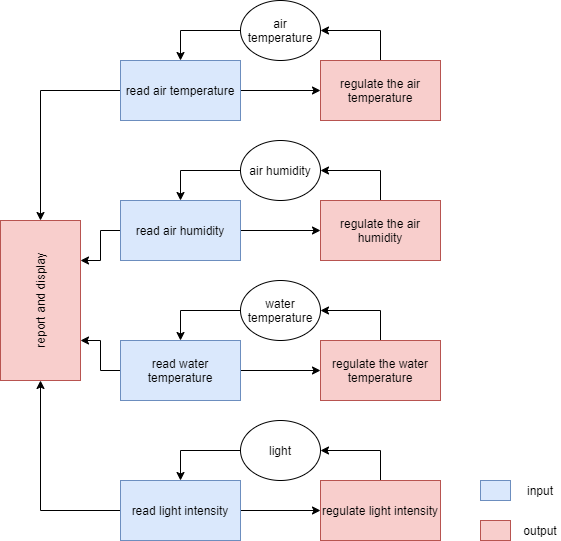

The diagram above was exported from draw.io. Its source (the exported page's mxGraphModel, read from the mxfile embedded in the PNG):
<mxGraphModel dx="1422" dy="727" grid="1" gridSize="10" guides="1" tooltips="1" connect="1" arrows="1" fold="1" page="1" pageScale="1" pageWidth="827" pageHeight="1169" math="0" shadow="0">
  <root>
    <mxCell id="0" />
    <mxCell id="1" parent="0" />
    <mxCell id="SKauQe2oWSUfO1jqZ3FK-29" value="" style="edgeStyle=orthogonalEdgeStyle;rounded=0;orthogonalLoop=1;jettySize=auto;html=1;" edge="1" parent="1" source="SKauQe2oWSUfO1jqZ3FK-1" target="SKauQe2oWSUfO1jqZ3FK-3">
      <mxGeometry relative="1" as="geometry" />
    </mxCell>
    <mxCell id="SKauQe2oWSUfO1jqZ3FK-34" style="edgeStyle=orthogonalEdgeStyle;rounded=0;orthogonalLoop=1;jettySize=auto;html=1;entryX=0.5;entryY=0;entryDx=0;entryDy=0;" edge="1" parent="1" source="SKauQe2oWSUfO1jqZ3FK-1" target="SKauQe2oWSUfO1jqZ3FK-30">
      <mxGeometry relative="1" as="geometry" />
    </mxCell>
    <mxCell id="SKauQe2oWSUfO1jqZ3FK-1" value="read air temperature" style="rounded=0;whiteSpace=wrap;html=1;" vertex="1" parent="1">
      <mxGeometry x="240" y="160" width="120" height="60" as="geometry" />
    </mxCell>
    <mxCell id="SKauQe2oWSUfO1jqZ3FK-22" style="edgeStyle=orthogonalEdgeStyle;rounded=0;orthogonalLoop=1;jettySize=auto;html=1;" edge="1" parent="1" source="SKauQe2oWSUfO1jqZ3FK-2" target="SKauQe2oWSUfO1jqZ3FK-1">
      <mxGeometry relative="1" as="geometry">
        <Array as="points">
          <mxPoint x="300" y="130" />
        </Array>
      </mxGeometry>
    </mxCell>
    <mxCell id="SKauQe2oWSUfO1jqZ3FK-2" value="air temperature" style="ellipse;whiteSpace=wrap;html=1;" vertex="1" parent="1">
      <mxGeometry x="360" y="100" width="80" height="60" as="geometry" />
    </mxCell>
    <mxCell id="SKauQe2oWSUfO1jqZ3FK-24" style="edgeStyle=orthogonalEdgeStyle;rounded=0;orthogonalLoop=1;jettySize=auto;html=1;entryX=1;entryY=0.5;entryDx=0;entryDy=0;" edge="1" parent="1" source="SKauQe2oWSUfO1jqZ3FK-3" target="SKauQe2oWSUfO1jqZ3FK-2">
      <mxGeometry relative="1" as="geometry" />
    </mxCell>
    <mxCell id="SKauQe2oWSUfO1jqZ3FK-3" value="regulate the air temperature" style="rounded=0;whiteSpace=wrap;html=1;fillColor=#f8cecc;strokeColor=#b85450;" vertex="1" parent="1">
      <mxGeometry x="440" y="160" width="120" height="60" as="geometry" />
    </mxCell>
    <mxCell id="SKauQe2oWSUfO1jqZ3FK-28" value="" style="edgeStyle=orthogonalEdgeStyle;rounded=0;orthogonalLoop=1;jettySize=auto;html=1;" edge="1" parent="1" source="SKauQe2oWSUfO1jqZ3FK-7" target="SKauQe2oWSUfO1jqZ3FK-9">
      <mxGeometry relative="1" as="geometry" />
    </mxCell>
    <mxCell id="SKauQe2oWSUfO1jqZ3FK-33" style="edgeStyle=orthogonalEdgeStyle;rounded=0;orthogonalLoop=1;jettySize=auto;html=1;entryX=1;entryY=0.25;entryDx=0;entryDy=0;" edge="1" parent="1" source="SKauQe2oWSUfO1jqZ3FK-7" target="SKauQe2oWSUfO1jqZ3FK-30">
      <mxGeometry relative="1" as="geometry" />
    </mxCell>
    <mxCell id="SKauQe2oWSUfO1jqZ3FK-7" value="read air humidity" style="rounded=0;whiteSpace=wrap;html=1;" vertex="1" parent="1">
      <mxGeometry x="240" y="300" width="120" height="60" as="geometry" />
    </mxCell>
    <mxCell id="SKauQe2oWSUfO1jqZ3FK-21" style="edgeStyle=orthogonalEdgeStyle;rounded=0;orthogonalLoop=1;jettySize=auto;html=1;entryX=0.5;entryY=0;entryDx=0;entryDy=0;" edge="1" parent="1" source="SKauQe2oWSUfO1jqZ3FK-8" target="SKauQe2oWSUfO1jqZ3FK-7">
      <mxGeometry relative="1" as="geometry">
        <Array as="points">
          <mxPoint x="300" y="270" />
        </Array>
      </mxGeometry>
    </mxCell>
    <mxCell id="SKauQe2oWSUfO1jqZ3FK-8" value="air humidity" style="ellipse;whiteSpace=wrap;html=1;" vertex="1" parent="1">
      <mxGeometry x="360" y="240" width="80" height="60" as="geometry" />
    </mxCell>
    <mxCell id="SKauQe2oWSUfO1jqZ3FK-25" style="edgeStyle=orthogonalEdgeStyle;rounded=0;orthogonalLoop=1;jettySize=auto;html=1;entryX=1;entryY=0.5;entryDx=0;entryDy=0;" edge="1" parent="1" source="SKauQe2oWSUfO1jqZ3FK-9" target="SKauQe2oWSUfO1jqZ3FK-8">
      <mxGeometry relative="1" as="geometry" />
    </mxCell>
    <mxCell id="SKauQe2oWSUfO1jqZ3FK-9" value="regulate the air humidity" style="rounded=0;whiteSpace=wrap;html=1;fillColor=#f8cecc;strokeColor=#b85450;" vertex="1" parent="1">
      <mxGeometry x="440" y="300" width="120" height="60" as="geometry" />
    </mxCell>
    <mxCell id="SKauQe2oWSUfO1jqZ3FK-27" value="" style="edgeStyle=orthogonalEdgeStyle;rounded=0;orthogonalLoop=1;jettySize=auto;html=1;" edge="1" parent="1" source="SKauQe2oWSUfO1jqZ3FK-10" target="SKauQe2oWSUfO1jqZ3FK-12">
      <mxGeometry relative="1" as="geometry" />
    </mxCell>
    <mxCell id="SKauQe2oWSUfO1jqZ3FK-32" style="edgeStyle=orthogonalEdgeStyle;rounded=0;orthogonalLoop=1;jettySize=auto;html=1;entryX=1;entryY=0.75;entryDx=0;entryDy=0;" edge="1" parent="1" source="SKauQe2oWSUfO1jqZ3FK-10" target="SKauQe2oWSUfO1jqZ3FK-30">
      <mxGeometry relative="1" as="geometry" />
    </mxCell>
    <mxCell id="SKauQe2oWSUfO1jqZ3FK-10" value="read water temperature" style="rounded=0;whiteSpace=wrap;html=1;" vertex="1" parent="1">
      <mxGeometry x="240" y="440" width="120" height="60" as="geometry" />
    </mxCell>
    <mxCell id="SKauQe2oWSUfO1jqZ3FK-20" style="edgeStyle=orthogonalEdgeStyle;rounded=0;orthogonalLoop=1;jettySize=auto;html=1;entryX=0.5;entryY=0;entryDx=0;entryDy=0;" edge="1" parent="1" source="SKauQe2oWSUfO1jqZ3FK-11" target="SKauQe2oWSUfO1jqZ3FK-10">
      <mxGeometry relative="1" as="geometry">
        <Array as="points">
          <mxPoint x="300" y="410" />
        </Array>
      </mxGeometry>
    </mxCell>
    <mxCell id="SKauQe2oWSUfO1jqZ3FK-11" value="water temperature" style="ellipse;whiteSpace=wrap;html=1;" vertex="1" parent="1">
      <mxGeometry x="360" y="380" width="80" height="60" as="geometry" />
    </mxCell>
    <mxCell id="SKauQe2oWSUfO1jqZ3FK-26" style="edgeStyle=orthogonalEdgeStyle;rounded=0;orthogonalLoop=1;jettySize=auto;html=1;entryX=1;entryY=0.5;entryDx=0;entryDy=0;" edge="1" parent="1" source="SKauQe2oWSUfO1jqZ3FK-12" target="SKauQe2oWSUfO1jqZ3FK-11">
      <mxGeometry relative="1" as="geometry" />
    </mxCell>
    <mxCell id="SKauQe2oWSUfO1jqZ3FK-12" value="regulate the water temperature" style="rounded=0;whiteSpace=wrap;html=1;fillColor=#f8cecc;strokeColor=#b85450;" vertex="1" parent="1">
      <mxGeometry x="440" y="440" width="120" height="60" as="geometry" />
    </mxCell>
    <mxCell id="SKauQe2oWSUfO1jqZ3FK-19" value="" style="edgeStyle=orthogonalEdgeStyle;rounded=0;orthogonalLoop=1;jettySize=auto;html=1;" edge="1" parent="1" source="SKauQe2oWSUfO1jqZ3FK-13" target="SKauQe2oWSUfO1jqZ3FK-15">
      <mxGeometry relative="1" as="geometry" />
    </mxCell>
    <mxCell id="SKauQe2oWSUfO1jqZ3FK-31" style="edgeStyle=orthogonalEdgeStyle;rounded=0;orthogonalLoop=1;jettySize=auto;html=1;" edge="1" parent="1" source="SKauQe2oWSUfO1jqZ3FK-13" target="SKauQe2oWSUfO1jqZ3FK-30">
      <mxGeometry relative="1" as="geometry" />
    </mxCell>
    <mxCell id="SKauQe2oWSUfO1jqZ3FK-13" value="read light intensity" style="rounded=0;whiteSpace=wrap;html=1;fillColor=#dae8fc;strokeColor=#6c8ebf;" vertex="1" parent="1">
      <mxGeometry x="240" y="580" width="120" height="60" as="geometry" />
    </mxCell>
    <mxCell id="SKauQe2oWSUfO1jqZ3FK-16" style="edgeStyle=orthogonalEdgeStyle;rounded=0;orthogonalLoop=1;jettySize=auto;html=1;" edge="1" parent="1" source="SKauQe2oWSUfO1jqZ3FK-14" target="SKauQe2oWSUfO1jqZ3FK-13">
      <mxGeometry relative="1" as="geometry">
        <Array as="points">
          <mxPoint x="300" y="550" />
        </Array>
      </mxGeometry>
    </mxCell>
    <mxCell id="SKauQe2oWSUfO1jqZ3FK-14" value="light" style="ellipse;whiteSpace=wrap;html=1;" vertex="1" parent="1">
      <mxGeometry x="360" y="520" width="80" height="60" as="geometry" />
    </mxCell>
    <mxCell id="SKauQe2oWSUfO1jqZ3FK-18" style="edgeStyle=orthogonalEdgeStyle;rounded=0;orthogonalLoop=1;jettySize=auto;html=1;entryX=1;entryY=0.5;entryDx=0;entryDy=0;" edge="1" parent="1" source="SKauQe2oWSUfO1jqZ3FK-15" target="SKauQe2oWSUfO1jqZ3FK-14">
      <mxGeometry relative="1" as="geometry" />
    </mxCell>
    <mxCell id="SKauQe2oWSUfO1jqZ3FK-15" value="regulate light intensity" style="rounded=0;whiteSpace=wrap;html=1;fillColor=#f8cecc;strokeColor=#b85450;" vertex="1" parent="1">
      <mxGeometry x="440" y="580" width="120" height="60" as="geometry" />
    </mxCell>
    <mxCell id="SKauQe2oWSUfO1jqZ3FK-30" value="report and display" style="rounded=0;whiteSpace=wrap;html=1;horizontal=0;fillColor=#f8cecc;strokeColor=#b85450;" vertex="1" parent="1">
      <mxGeometry x="120" y="320" width="80" height="160" as="geometry" />
    </mxCell>
    <mxCell id="SKauQe2oWSUfO1jqZ3FK-35" value="read air temperature" style="rounded=0;whiteSpace=wrap;html=1;fillColor=#dae8fc;strokeColor=#6c8ebf;" vertex="1" parent="1">
      <mxGeometry x="240" y="160" width="120" height="60" as="geometry" />
    </mxCell>
    <mxCell id="SKauQe2oWSUfO1jqZ3FK-36" value="read air humidity" style="rounded=0;whiteSpace=wrap;html=1;fillColor=#dae8fc;strokeColor=#6c8ebf;" vertex="1" parent="1">
      <mxGeometry x="240" y="300" width="120" height="60" as="geometry" />
    </mxCell>
    <mxCell id="SKauQe2oWSUfO1jqZ3FK-37" value="read water temperature" style="rounded=0;whiteSpace=wrap;html=1;fillColor=#dae8fc;strokeColor=#6c8ebf;" vertex="1" parent="1">
      <mxGeometry x="240" y="440" width="120" height="60" as="geometry" />
    </mxCell>
    <mxCell id="SKauQe2oWSUfO1jqZ3FK-38" value="" style="rounded=0;whiteSpace=wrap;html=1;fillColor=#f8cecc;strokeColor=#b85450;" vertex="1" parent="1">
      <mxGeometry x="600" y="620" width="30" height="20" as="geometry" />
    </mxCell>
    <mxCell id="SKauQe2oWSUfO1jqZ3FK-39" value="" style="rounded=0;whiteSpace=wrap;html=1;fillColor=#dae8fc;strokeColor=#6c8ebf;" vertex="1" parent="1">
      <mxGeometry x="600" y="580" width="30" height="20" as="geometry" />
    </mxCell>
    <mxCell id="SKauQe2oWSUfO1jqZ3FK-40" value="input" style="text;html=1;strokeColor=none;fillColor=none;align=center;verticalAlign=middle;whiteSpace=wrap;rounded=0;" vertex="1" parent="1">
      <mxGeometry x="640" y="580" width="40" height="20" as="geometry" />
    </mxCell>
    <mxCell id="SKauQe2oWSUfO1jqZ3FK-41" value="output" style="text;html=1;strokeColor=none;fillColor=none;align=center;verticalAlign=middle;whiteSpace=wrap;rounded=0;" vertex="1" parent="1">
      <mxGeometry x="640" y="620" width="40" height="20" as="geometry" />
    </mxCell>
  </root>
</mxGraphModel>